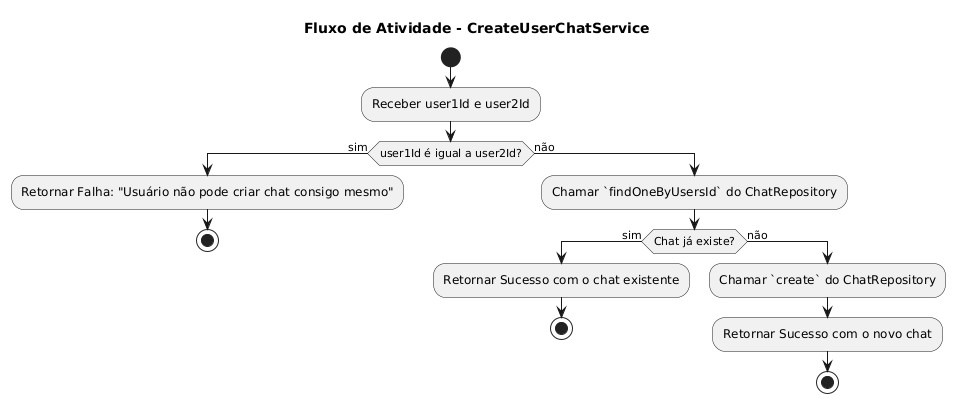

The diagram above was rendered by PlantUML. Its source (embedded in the PNG):
@startuml
title Fluxo de Atividade - CreateUserChatService

start

:Receber user1Id e user2Id;

if (user1Id é igual a user2Id?) then (sim)
  :Retornar Falha: "Usuário não pode criar chat consigo mesmo";
  stop
else (não)
  :Chamar `findOneByUsersId` do ChatRepository;
  if (Chat já existe?) then (sim)
    :Retornar Sucesso com o chat existente;
    stop
  else (não)
    :Chamar `create` do ChatRepository;
    :Retornar Sucesso com o novo chat;
    stop
  endif
endif
@enduml